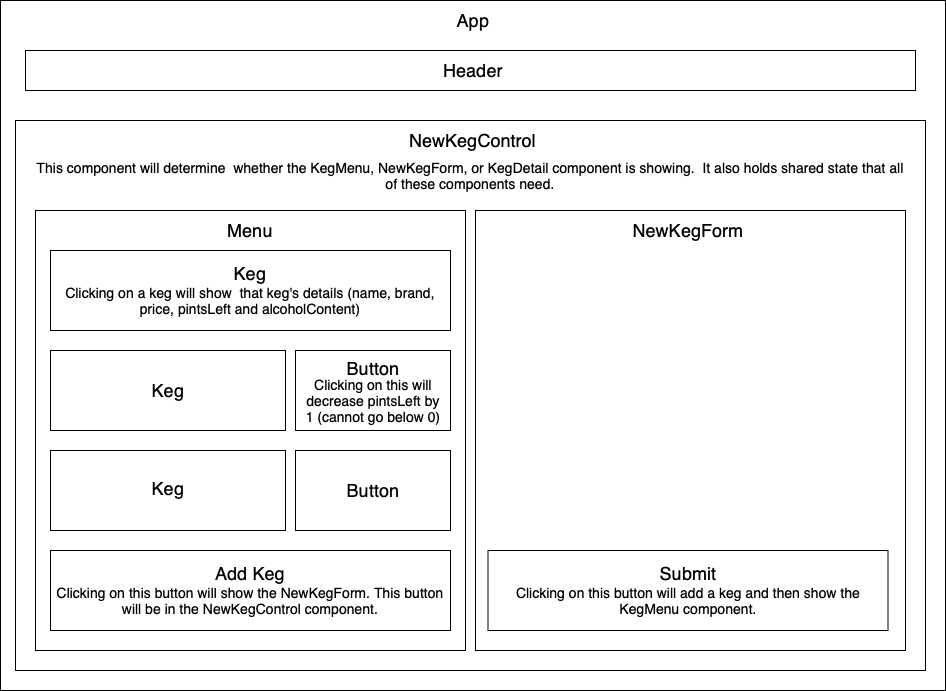

The diagram above was exported from draw.io. Its source (the exported page's mxGraphModel, read from the mxfile embedded in the PNG):
<mxGraphModel dx="2567" dy="1087" grid="1" gridSize="10" guides="1" tooltips="1" connect="1" arrows="1" fold="1" page="1" pageScale="1" pageWidth="850" pageHeight="1100" math="0" shadow="0">
  <root>
    <mxCell id="0" />
    <mxCell id="1" parent="0" />
    <mxCell id="hiH0OxbA1h7v3Mo0urVk-11" value="" style="rounded=0;whiteSpace=wrap;html=1;" vertex="1" parent="1">
      <mxGeometry x="-495" y="50" width="945" height="690" as="geometry" />
    </mxCell>
    <mxCell id="hiH0OxbA1h7v3Mo0urVk-2" value="" style="rounded=0;whiteSpace=wrap;html=1;" vertex="1" parent="1">
      <mxGeometry x="-470" y="100" width="890" height="40" as="geometry" />
    </mxCell>
    <mxCell id="hiH0OxbA1h7v3Mo0urVk-3" value="&lt;font style=&quot;font-size: 18px&quot;&gt;App&lt;/font&gt;" style="text;html=1;strokeColor=none;fillColor=none;align=center;verticalAlign=middle;whiteSpace=wrap;rounded=0;" vertex="1" parent="1">
      <mxGeometry x="-47.49" y="60" width="50" height="20" as="geometry" />
    </mxCell>
    <mxCell id="hiH0OxbA1h7v3Mo0urVk-4" value="&lt;font style=&quot;font-size: 18px&quot;&gt;Header&lt;/font&gt;" style="text;html=1;strokeColor=none;fillColor=none;align=center;verticalAlign=middle;whiteSpace=wrap;rounded=0;" vertex="1" parent="1">
      <mxGeometry x="-112.50000000000001" y="105" width="180" height="30" as="geometry" />
    </mxCell>
    <mxCell id="hiH0OxbA1h7v3Mo0urVk-9" value="" style="rounded=0;whiteSpace=wrap;html=1;" vertex="1" parent="1">
      <mxGeometry x="-480" y="170" width="910" height="550" as="geometry" />
    </mxCell>
    <mxCell id="hiH0OxbA1h7v3Mo0urVk-10" value="" style="rounded=0;whiteSpace=wrap;html=1;" vertex="1" parent="1">
      <mxGeometry x="-460" y="260" width="430" height="440" as="geometry" />
    </mxCell>
    <mxCell id="hiH0OxbA1h7v3Mo0urVk-12" value="" style="rounded=0;whiteSpace=wrap;html=1;" vertex="1" parent="1">
      <mxGeometry x="-20" y="260" width="430" height="440" as="geometry" />
    </mxCell>
    <mxCell id="hiH0OxbA1h7v3Mo0urVk-14" value="" style="rounded=0;whiteSpace=wrap;html=1;" vertex="1" parent="1">
      <mxGeometry x="-445" y="300" width="400" height="80" as="geometry" />
    </mxCell>
    <mxCell id="hiH0OxbA1h7v3Mo0urVk-15" value="" style="rounded=0;whiteSpace=wrap;html=1;" vertex="1" parent="1">
      <mxGeometry x="-445" y="400" width="235" height="80" as="geometry" />
    </mxCell>
    <mxCell id="hiH0OxbA1h7v3Mo0urVk-16" value="" style="rounded=0;whiteSpace=wrap;html=1;" vertex="1" parent="1">
      <mxGeometry x="-445" y="500" width="235" height="80" as="geometry" />
    </mxCell>
    <mxCell id="hiH0OxbA1h7v3Mo0urVk-17" value="&lt;font size=&quot;4&quot;&gt;Menu&lt;/font&gt;" style="text;html=1;strokeColor=none;fillColor=none;align=center;verticalAlign=middle;whiteSpace=wrap;rounded=0;" vertex="1" parent="1">
      <mxGeometry x="-310" y="260" width="130" height="40" as="geometry" />
    </mxCell>
    <mxCell id="hiH0OxbA1h7v3Mo0urVk-20" value="&lt;font style=&quot;font-size: 14px&quot;&gt;Clicking on a keg will show &amp;nbsp;that keg's details (name, brand, price, pintsLeft and alcoholContent)&lt;/font&gt;" style="text;html=1;strokeColor=none;fillColor=none;align=center;verticalAlign=middle;whiteSpace=wrap;rounded=0;strokeWidth=2;" vertex="1" parent="1">
      <mxGeometry x="-440" y="320" width="390" height="60" as="geometry" />
    </mxCell>
    <mxCell id="hiH0OxbA1h7v3Mo0urVk-18" value="&lt;font style=&quot;font-size: 18px&quot;&gt;Keg&lt;/font&gt;" style="text;html=1;strokeColor=none;fillColor=none;align=center;verticalAlign=middle;whiteSpace=wrap;rounded=0;" vertex="1" parent="1">
      <mxGeometry x="-300" y="310" width="110" height="25" as="geometry" />
    </mxCell>
    <mxCell id="hiH0OxbA1h7v3Mo0urVk-21" value="&lt;font style=&quot;font-size: 18px&quot;&gt;Keg&lt;/font&gt;" style="text;html=1;strokeColor=none;fillColor=none;align=center;verticalAlign=middle;whiteSpace=wrap;rounded=0;" vertex="1" parent="1">
      <mxGeometry x="-382.5" y="427.5" width="110" height="25" as="geometry" />
    </mxCell>
    <mxCell id="hiH0OxbA1h7v3Mo0urVk-22" value="&lt;font style=&quot;font-size: 18px&quot;&gt;Keg&lt;/font&gt;" style="text;html=1;strokeColor=none;fillColor=none;align=center;verticalAlign=middle;whiteSpace=wrap;rounded=0;" vertex="1" parent="1">
      <mxGeometry x="-382.5" y="525" width="110" height="25" as="geometry" />
    </mxCell>
    <mxCell id="hiH0OxbA1h7v3Mo0urVk-23" value="" style="rounded=0;whiteSpace=wrap;html=1;" vertex="1" parent="1">
      <mxGeometry x="-445" y="600" width="400" height="80" as="geometry" />
    </mxCell>
    <mxCell id="hiH0OxbA1h7v3Mo0urVk-27" value="&lt;font style=&quot;font-size: 14px&quot;&gt;Clicking on this button will show the NewKegForm. This button will be in the NewKegControl component.&lt;/font&gt;" style="text;html=1;strokeColor=none;fillColor=none;align=center;verticalAlign=middle;whiteSpace=wrap;rounded=0;strokeWidth=2;" vertex="1" parent="1">
      <mxGeometry x="-440" y="620" width="390" height="60" as="geometry" />
    </mxCell>
    <mxCell id="hiH0OxbA1h7v3Mo0urVk-25" value="&lt;font style=&quot;font-size: 18px&quot;&gt;Add Keg&lt;/font&gt;" style="text;html=1;strokeColor=none;fillColor=none;align=center;verticalAlign=middle;whiteSpace=wrap;rounded=0;" vertex="1" parent="1">
      <mxGeometry x="-300" y="610" width="110" height="25" as="geometry" />
    </mxCell>
    <mxCell id="hiH0OxbA1h7v3Mo0urVk-29" value="" style="rounded=0;whiteSpace=wrap;html=1;strokeWidth=1;" vertex="1" parent="1">
      <mxGeometry x="-200" y="400" width="155" height="80" as="geometry" />
    </mxCell>
    <mxCell id="hiH0OxbA1h7v3Mo0urVk-30" style="edgeStyle=orthogonalEdgeStyle;rounded=0;orthogonalLoop=1;jettySize=auto;html=1;exitX=0.5;exitY=1;exitDx=0;exitDy=0;" edge="1" parent="1" source="hiH0OxbA1h7v3Mo0urVk-21" target="hiH0OxbA1h7v3Mo0urVk-21">
      <mxGeometry relative="1" as="geometry" />
    </mxCell>
    <mxCell id="hiH0OxbA1h7v3Mo0urVk-31" value="" style="rounded=0;whiteSpace=wrap;html=1;strokeWidth=1;" vertex="1" parent="1">
      <mxGeometry x="-200" y="500" width="155" height="80" as="geometry" />
    </mxCell>
    <mxCell id="hiH0OxbA1h7v3Mo0urVk-33" value="&lt;font style=&quot;font-size: 14px&quot;&gt;Clicking on this will decrease pintsLeft by 1 (cannot go below 0)&lt;/font&gt;" style="text;html=1;strokeColor=none;fillColor=none;align=center;verticalAlign=middle;whiteSpace=wrap;rounded=0;strokeWidth=2;" vertex="1" parent="1">
      <mxGeometry x="-192.5" y="390" width="140" height="120" as="geometry" />
    </mxCell>
    <mxCell id="hiH0OxbA1h7v3Mo0urVk-32" value="&lt;font style=&quot;font-size: 18px&quot;&gt;Button&lt;/font&gt;" style="text;html=1;strokeColor=none;fillColor=none;align=center;verticalAlign=middle;whiteSpace=wrap;rounded=0;" vertex="1" parent="1">
      <mxGeometry x="-142.5" y="407.5" width="40" height="20" as="geometry" />
    </mxCell>
    <mxCell id="hiH0OxbA1h7v3Mo0urVk-36" value="&lt;font style=&quot;font-size: 18px&quot;&gt;Button&lt;/font&gt;" style="text;html=1;strokeColor=none;fillColor=none;align=center;verticalAlign=middle;whiteSpace=wrap;rounded=0;" vertex="1" parent="1">
      <mxGeometry x="-142.5" y="530" width="40" height="20" as="geometry" />
    </mxCell>
    <mxCell id="hiH0OxbA1h7v3Mo0urVk-37" style="edgeStyle=orthogonalEdgeStyle;rounded=0;orthogonalLoop=1;jettySize=auto;html=1;exitX=0.5;exitY=1;exitDx=0;exitDy=0;" edge="1" parent="1" source="hiH0OxbA1h7v3Mo0urVk-21" target="hiH0OxbA1h7v3Mo0urVk-21">
      <mxGeometry relative="1" as="geometry" />
    </mxCell>
    <mxCell id="hiH0OxbA1h7v3Mo0urVk-39" value="&lt;font style=&quot;font-size: 14px&quot;&gt;This component will determine &amp;nbsp;whether the KegMenu, NewKegForm, or KegDetail component is showing. &amp;nbsp;It also holds shared state that all of these components need.&lt;/font&gt;" style="text;html=1;strokeColor=none;fillColor=none;align=center;verticalAlign=middle;whiteSpace=wrap;rounded=0;strokeWidth=2;" vertex="1" parent="1">
      <mxGeometry x="-460" y="190" width="870" height="70" as="geometry" />
    </mxCell>
    <mxCell id="hiH0OxbA1h7v3Mo0urVk-38" value="&lt;font style=&quot;font-size: 18px&quot;&gt;NewKegControl&lt;/font&gt;" style="text;html=1;strokeColor=none;fillColor=none;align=center;verticalAlign=middle;whiteSpace=wrap;rounded=0;" vertex="1" parent="1">
      <mxGeometry x="-131.87" y="170" width="218.75" height="40" as="geometry" />
    </mxCell>
    <mxCell id="hiH0OxbA1h7v3Mo0urVk-42" value="&lt;font size=&quot;4&quot;&gt;NewKegForm&lt;/font&gt;" style="text;html=1;strokeColor=none;fillColor=none;align=center;verticalAlign=middle;whiteSpace=wrap;rounded=0;" vertex="1" parent="1">
      <mxGeometry x="127.5" y="260" width="130" height="40" as="geometry" />
    </mxCell>
    <mxCell id="hiH0OxbA1h7v3Mo0urVk-43" value="" style="rounded=0;whiteSpace=wrap;html=1;" vertex="1" parent="1">
      <mxGeometry x="-7.5" y="600" width="400" height="80" as="geometry" />
    </mxCell>
    <mxCell id="hiH0OxbA1h7v3Mo0urVk-44" value="&lt;font style=&quot;font-size: 14px&quot;&gt;Clicking on this button will add a keg and then show the KegMenu component.&lt;/font&gt;" style="text;html=1;strokeColor=none;fillColor=none;align=center;verticalAlign=middle;whiteSpace=wrap;rounded=0;strokeWidth=2;" vertex="1" parent="1">
      <mxGeometry x="-2.5" y="620" width="390" height="60" as="geometry" />
    </mxCell>
    <mxCell id="hiH0OxbA1h7v3Mo0urVk-45" value="&lt;font style=&quot;font-size: 18px&quot;&gt;Submit&lt;/font&gt;" style="text;html=1;strokeColor=none;fillColor=none;align=center;verticalAlign=middle;whiteSpace=wrap;rounded=0;" vertex="1" parent="1">
      <mxGeometry x="137.5" y="610" width="110" height="25" as="geometry" />
    </mxCell>
  </root>
</mxGraphModel>